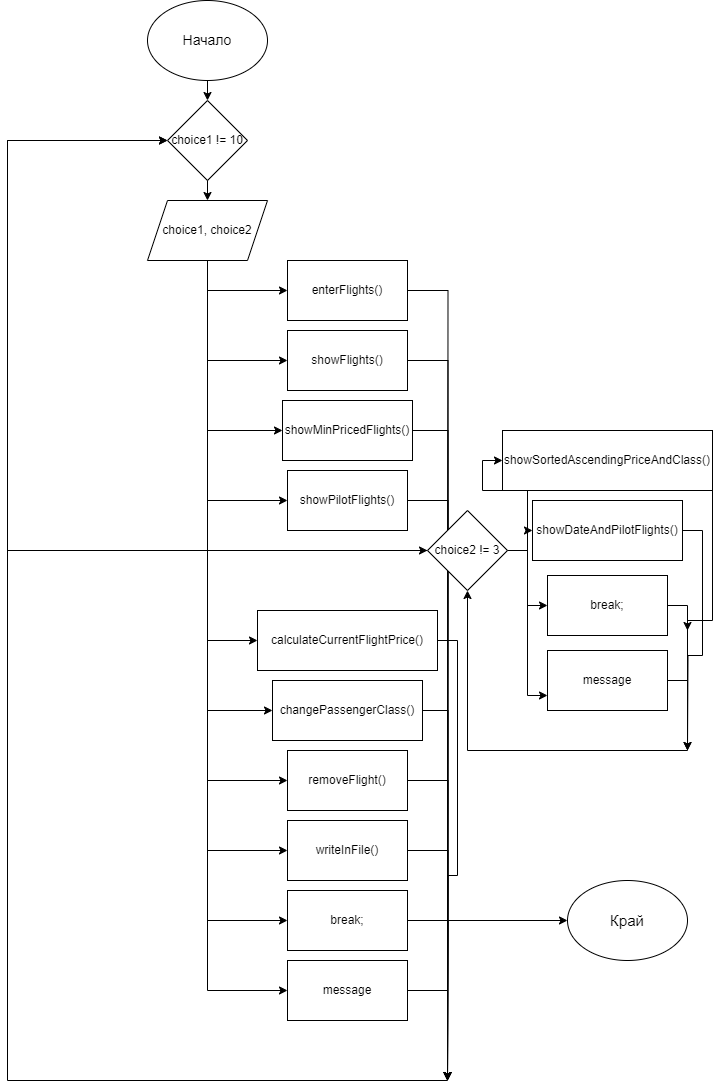

The diagram above was exported from draw.io. Its source (the exported page's mxGraphModel, read from the mxfile embedded in the PNG):
<mxGraphModel dx="955" dy="525" grid="1" gridSize="10" guides="1" tooltips="1" connect="1" arrows="1" fold="1" page="1" pageScale="1" pageWidth="827" pageHeight="1169" math="0" shadow="0">
  <root>
    <mxCell id="0" />
    <mxCell id="1" parent="0" />
    <mxCell id="IRS5IfIiks5q36_H0zQT-6" style="edgeStyle=orthogonalEdgeStyle;rounded=0;orthogonalLoop=1;jettySize=auto;html=1;exitX=0.5;exitY=1;exitDx=0;exitDy=0;entryX=0.5;entryY=0;entryDx=0;entryDy=0;" edge="1" parent="1" source="IRS5IfIiks5q36_H0zQT-1" target="IRS5IfIiks5q36_H0zQT-3">
      <mxGeometry relative="1" as="geometry" />
    </mxCell>
    <mxCell id="IRS5IfIiks5q36_H0zQT-1" value="&lt;p style=&quot;line-height: 110%; font-size: 14px;&quot;&gt;Начало&lt;/p&gt;" style="ellipse;whiteSpace=wrap;html=1;" vertex="1" parent="1">
      <mxGeometry x="220" y="10" width="120" height="80" as="geometry" />
    </mxCell>
    <mxCell id="IRS5IfIiks5q36_H0zQT-33" style="edgeStyle=orthogonalEdgeStyle;rounded=0;orthogonalLoop=1;jettySize=auto;html=1;exitX=0.5;exitY=1;exitDx=0;exitDy=0;" edge="1" parent="1" source="IRS5IfIiks5q36_H0zQT-2" target="IRS5IfIiks5q36_H0zQT-8">
      <mxGeometry relative="1" as="geometry" />
    </mxCell>
    <mxCell id="IRS5IfIiks5q36_H0zQT-35" style="edgeStyle=orthogonalEdgeStyle;rounded=0;orthogonalLoop=1;jettySize=auto;html=1;exitX=0.5;exitY=1;exitDx=0;exitDy=0;entryX=0;entryY=0.5;entryDx=0;entryDy=0;" edge="1" parent="1" source="IRS5IfIiks5q36_H0zQT-2" target="IRS5IfIiks5q36_H0zQT-12">
      <mxGeometry relative="1" as="geometry" />
    </mxCell>
    <mxCell id="IRS5IfIiks5q36_H0zQT-36" style="edgeStyle=orthogonalEdgeStyle;rounded=0;orthogonalLoop=1;jettySize=auto;html=1;exitX=0.5;exitY=1;exitDx=0;exitDy=0;entryX=0;entryY=0.5;entryDx=0;entryDy=0;" edge="1" parent="1" source="IRS5IfIiks5q36_H0zQT-2" target="IRS5IfIiks5q36_H0zQT-13">
      <mxGeometry relative="1" as="geometry" />
    </mxCell>
    <mxCell id="IRS5IfIiks5q36_H0zQT-37" style="edgeStyle=orthogonalEdgeStyle;rounded=0;orthogonalLoop=1;jettySize=auto;html=1;exitX=0.5;exitY=1;exitDx=0;exitDy=0;entryX=0;entryY=0.5;entryDx=0;entryDy=0;" edge="1" parent="1" source="IRS5IfIiks5q36_H0zQT-2" target="IRS5IfIiks5q36_H0zQT-14">
      <mxGeometry relative="1" as="geometry" />
    </mxCell>
    <mxCell id="IRS5IfIiks5q36_H0zQT-38" style="edgeStyle=orthogonalEdgeStyle;rounded=0;orthogonalLoop=1;jettySize=auto;html=1;exitX=0.5;exitY=1;exitDx=0;exitDy=0;entryX=0;entryY=0.5;entryDx=0;entryDy=0;" edge="1" parent="1" source="IRS5IfIiks5q36_H0zQT-2" target="IRS5IfIiks5q36_H0zQT-22">
      <mxGeometry relative="1" as="geometry" />
    </mxCell>
    <mxCell id="IRS5IfIiks5q36_H0zQT-39" style="edgeStyle=orthogonalEdgeStyle;rounded=0;orthogonalLoop=1;jettySize=auto;html=1;exitX=0.5;exitY=1;exitDx=0;exitDy=0;entryX=0;entryY=0.5;entryDx=0;entryDy=0;" edge="1" parent="1" source="IRS5IfIiks5q36_H0zQT-2" target="IRS5IfIiks5q36_H0zQT-17">
      <mxGeometry relative="1" as="geometry" />
    </mxCell>
    <mxCell id="IRS5IfIiks5q36_H0zQT-40" style="edgeStyle=orthogonalEdgeStyle;rounded=0;orthogonalLoop=1;jettySize=auto;html=1;exitX=0.5;exitY=1;exitDx=0;exitDy=0;entryX=0;entryY=0.5;entryDx=0;entryDy=0;" edge="1" parent="1" source="IRS5IfIiks5q36_H0zQT-2" target="IRS5IfIiks5q36_H0zQT-18">
      <mxGeometry relative="1" as="geometry" />
    </mxCell>
    <mxCell id="IRS5IfIiks5q36_H0zQT-41" style="edgeStyle=orthogonalEdgeStyle;rounded=0;orthogonalLoop=1;jettySize=auto;html=1;exitX=0.5;exitY=1;exitDx=0;exitDy=0;entryX=0;entryY=0.5;entryDx=0;entryDy=0;" edge="1" parent="1" source="IRS5IfIiks5q36_H0zQT-2" target="IRS5IfIiks5q36_H0zQT-15">
      <mxGeometry relative="1" as="geometry" />
    </mxCell>
    <mxCell id="IRS5IfIiks5q36_H0zQT-42" style="edgeStyle=orthogonalEdgeStyle;rounded=0;orthogonalLoop=1;jettySize=auto;html=1;exitX=0.5;exitY=1;exitDx=0;exitDy=0;entryX=0;entryY=0.5;entryDx=0;entryDy=0;" edge="1" parent="1" source="IRS5IfIiks5q36_H0zQT-2" target="IRS5IfIiks5q36_H0zQT-10">
      <mxGeometry relative="1" as="geometry" />
    </mxCell>
    <mxCell id="IRS5IfIiks5q36_H0zQT-43" style="edgeStyle=orthogonalEdgeStyle;rounded=0;orthogonalLoop=1;jettySize=auto;html=1;exitX=0.5;exitY=1;exitDx=0;exitDy=0;entryX=0;entryY=0.5;entryDx=0;entryDy=0;" edge="1" parent="1" source="IRS5IfIiks5q36_H0zQT-2" target="IRS5IfIiks5q36_H0zQT-9">
      <mxGeometry relative="1" as="geometry" />
    </mxCell>
    <mxCell id="IRS5IfIiks5q36_H0zQT-44" style="edgeStyle=orthogonalEdgeStyle;rounded=0;orthogonalLoop=1;jettySize=auto;html=1;exitX=0.5;exitY=1;exitDx=0;exitDy=0;entryX=0;entryY=0.5;entryDx=0;entryDy=0;" edge="1" parent="1" source="IRS5IfIiks5q36_H0zQT-2" target="IRS5IfIiks5q36_H0zQT-11">
      <mxGeometry relative="1" as="geometry" />
    </mxCell>
    <mxCell id="IRS5IfIiks5q36_H0zQT-2" value="choice1, choice2" style="shape=parallelogram;perimeter=parallelogramPerimeter;whiteSpace=wrap;html=1;fixedSize=1;" vertex="1" parent="1">
      <mxGeometry x="220" y="210" width="120" height="60" as="geometry" />
    </mxCell>
    <mxCell id="IRS5IfIiks5q36_H0zQT-7" style="edgeStyle=orthogonalEdgeStyle;rounded=0;orthogonalLoop=1;jettySize=auto;html=1;exitX=0.5;exitY=1;exitDx=0;exitDy=0;entryX=0.5;entryY=0;entryDx=0;entryDy=0;" edge="1" parent="1" source="IRS5IfIiks5q36_H0zQT-3" target="IRS5IfIiks5q36_H0zQT-2">
      <mxGeometry relative="1" as="geometry" />
    </mxCell>
    <mxCell id="IRS5IfIiks5q36_H0zQT-3" value="choice1 != 10" style="rhombus;whiteSpace=wrap;html=1;" vertex="1" parent="1">
      <mxGeometry x="240" y="110" width="80" height="80" as="geometry" />
    </mxCell>
    <mxCell id="IRS5IfIiks5q36_H0zQT-46" style="edgeStyle=orthogonalEdgeStyle;rounded=0;orthogonalLoop=1;jettySize=auto;html=1;exitX=1;exitY=0.5;exitDx=0;exitDy=0;" edge="1" parent="1" source="IRS5IfIiks5q36_H0zQT-8">
      <mxGeometry relative="1" as="geometry">
        <mxPoint x="520" y="1090" as="targetPoint" />
      </mxGeometry>
    </mxCell>
    <mxCell id="IRS5IfIiks5q36_H0zQT-8" value="enterFlights()" style="rounded=0;whiteSpace=wrap;html=1;" vertex="1" parent="1">
      <mxGeometry x="360" y="270" width="120" height="60" as="geometry" />
    </mxCell>
    <mxCell id="IRS5IfIiks5q36_H0zQT-54" style="edgeStyle=orthogonalEdgeStyle;rounded=0;orthogonalLoop=1;jettySize=auto;html=1;exitX=1;exitY=0.5;exitDx=0;exitDy=0;" edge="1" parent="1" source="IRS5IfIiks5q36_H0zQT-9">
      <mxGeometry relative="1" as="geometry">
        <mxPoint x="520" y="1090" as="targetPoint" />
      </mxGeometry>
    </mxCell>
    <mxCell id="IRS5IfIiks5q36_H0zQT-9" value="break;" style="rounded=0;whiteSpace=wrap;html=1;" vertex="1" parent="1">
      <mxGeometry x="360" y="900" width="120" height="60" as="geometry" />
    </mxCell>
    <mxCell id="IRS5IfIiks5q36_H0zQT-53" style="edgeStyle=orthogonalEdgeStyle;rounded=0;orthogonalLoop=1;jettySize=auto;html=1;exitX=1;exitY=0.5;exitDx=0;exitDy=0;" edge="1" parent="1" source="IRS5IfIiks5q36_H0zQT-10">
      <mxGeometry relative="1" as="geometry">
        <mxPoint x="520" y="1090" as="targetPoint" />
      </mxGeometry>
    </mxCell>
    <mxCell id="IRS5IfIiks5q36_H0zQT-10" value="writeInFile()" style="rounded=0;whiteSpace=wrap;html=1;" vertex="1" parent="1">
      <mxGeometry x="360" y="830" width="120" height="60" as="geometry" />
    </mxCell>
    <mxCell id="IRS5IfIiks5q36_H0zQT-45" style="edgeStyle=orthogonalEdgeStyle;rounded=0;orthogonalLoop=1;jettySize=auto;html=1;exitX=1;exitY=0.5;exitDx=0;exitDy=0;" edge="1" parent="1" source="IRS5IfIiks5q36_H0zQT-11">
      <mxGeometry relative="1" as="geometry">
        <mxPoint x="240" y="150" as="targetPoint" />
        <Array as="points">
          <mxPoint x="520" y="1000" />
          <mxPoint x="520" y="1090" />
          <mxPoint x="80" y="1090" />
          <mxPoint x="80" y="150" />
        </Array>
      </mxGeometry>
    </mxCell>
    <mxCell id="nleceojceCzXvJDe0_Dn-1" style="edgeStyle=orthogonalEdgeStyle;rounded=0;orthogonalLoop=1;jettySize=auto;html=1;exitX=1;exitY=0.5;exitDx=0;exitDy=0;entryX=0;entryY=0.5;entryDx=0;entryDy=0;" edge="1" parent="1" source="IRS5IfIiks5q36_H0zQT-9" target="nleceojceCzXvJDe0_Dn-2">
      <mxGeometry relative="1" as="geometry">
        <mxPoint x="630" y="1000" as="targetPoint" />
      </mxGeometry>
    </mxCell>
    <mxCell id="IRS5IfIiks5q36_H0zQT-11" value="message" style="rounded=0;whiteSpace=wrap;html=1;" vertex="1" parent="1">
      <mxGeometry x="360" y="970" width="120" height="60" as="geometry" />
    </mxCell>
    <mxCell id="IRS5IfIiks5q36_H0zQT-47" style="edgeStyle=orthogonalEdgeStyle;rounded=0;orthogonalLoop=1;jettySize=auto;html=1;exitX=1;exitY=0.5;exitDx=0;exitDy=0;" edge="1" parent="1" source="IRS5IfIiks5q36_H0zQT-12">
      <mxGeometry relative="1" as="geometry">
        <mxPoint x="520" y="1090" as="targetPoint" />
      </mxGeometry>
    </mxCell>
    <mxCell id="IRS5IfIiks5q36_H0zQT-12" value="showFlights()" style="rounded=0;whiteSpace=wrap;html=1;" vertex="1" parent="1">
      <mxGeometry x="360" y="340" width="120" height="60" as="geometry" />
    </mxCell>
    <mxCell id="IRS5IfIiks5q36_H0zQT-48" style="edgeStyle=orthogonalEdgeStyle;rounded=0;orthogonalLoop=1;jettySize=auto;html=1;exitX=1;exitY=0.5;exitDx=0;exitDy=0;" edge="1" parent="1" source="IRS5IfIiks5q36_H0zQT-13">
      <mxGeometry relative="1" as="geometry">
        <mxPoint x="520" y="1090" as="targetPoint" />
      </mxGeometry>
    </mxCell>
    <mxCell id="IRS5IfIiks5q36_H0zQT-13" value="showMinPricedFlights()" style="rounded=0;whiteSpace=wrap;html=1;" vertex="1" parent="1">
      <mxGeometry x="355" y="410" width="130" height="60" as="geometry" />
    </mxCell>
    <mxCell id="IRS5IfIiks5q36_H0zQT-49" style="edgeStyle=orthogonalEdgeStyle;rounded=0;orthogonalLoop=1;jettySize=auto;html=1;exitX=1;exitY=0.5;exitDx=0;exitDy=0;" edge="1" parent="1" source="IRS5IfIiks5q36_H0zQT-14">
      <mxGeometry relative="1" as="geometry">
        <mxPoint x="520" y="1090" as="targetPoint" />
      </mxGeometry>
    </mxCell>
    <mxCell id="IRS5IfIiks5q36_H0zQT-14" value="showPilotFlights()" style="rounded=0;whiteSpace=wrap;html=1;" vertex="1" parent="1">
      <mxGeometry x="360" y="480" width="120" height="60" as="geometry" />
    </mxCell>
    <mxCell id="IRS5IfIiks5q36_H0zQT-52" style="edgeStyle=orthogonalEdgeStyle;rounded=0;orthogonalLoop=1;jettySize=auto;html=1;exitX=1;exitY=0.5;exitDx=0;exitDy=0;" edge="1" parent="1" source="IRS5IfIiks5q36_H0zQT-15">
      <mxGeometry relative="1" as="geometry">
        <mxPoint x="520" y="1090" as="targetPoint" />
      </mxGeometry>
    </mxCell>
    <mxCell id="IRS5IfIiks5q36_H0zQT-15" value="removeFlight()" style="rounded=0;whiteSpace=wrap;html=1;" vertex="1" parent="1">
      <mxGeometry x="360" y="760" width="120" height="60" as="geometry" />
    </mxCell>
    <mxCell id="IRS5IfIiks5q36_H0zQT-29" style="edgeStyle=orthogonalEdgeStyle;rounded=0;orthogonalLoop=1;jettySize=auto;html=1;exitX=1;exitY=0.5;exitDx=0;exitDy=0;" edge="1" parent="1" source="IRS5IfIiks5q36_H0zQT-16">
      <mxGeometry relative="1" as="geometry">
        <mxPoint x="760" y="760" as="targetPoint" />
        <Array as="points">
          <mxPoint x="785" y="630" />
          <mxPoint x="760" y="630" />
        </Array>
      </mxGeometry>
    </mxCell>
    <mxCell id="IRS5IfIiks5q36_H0zQT-16" value="showSortedAscendingPriceAndClass()" style="rounded=0;whiteSpace=wrap;html=1;" vertex="1" parent="1">
      <mxGeometry x="575" y="440" width="210" height="60" as="geometry" />
    </mxCell>
    <mxCell id="IRS5IfIiks5q36_H0zQT-50" style="edgeStyle=orthogonalEdgeStyle;rounded=0;orthogonalLoop=1;jettySize=auto;html=1;exitX=1;exitY=0.5;exitDx=0;exitDy=0;" edge="1" parent="1" source="IRS5IfIiks5q36_H0zQT-17">
      <mxGeometry relative="1" as="geometry">
        <mxPoint x="520" y="1090" as="targetPoint" />
      </mxGeometry>
    </mxCell>
    <mxCell id="IRS5IfIiks5q36_H0zQT-17" value="calculateCurrentFlightPrice()" style="rounded=0;whiteSpace=wrap;html=1;" vertex="1" parent="1">
      <mxGeometry x="330" y="620" width="180" height="60" as="geometry" />
    </mxCell>
    <mxCell id="IRS5IfIiks5q36_H0zQT-51" style="edgeStyle=orthogonalEdgeStyle;rounded=0;orthogonalLoop=1;jettySize=auto;html=1;exitX=1;exitY=0.5;exitDx=0;exitDy=0;" edge="1" parent="1" source="IRS5IfIiks5q36_H0zQT-18">
      <mxGeometry relative="1" as="geometry">
        <mxPoint x="520" y="1090" as="targetPoint" />
      </mxGeometry>
    </mxCell>
    <mxCell id="IRS5IfIiks5q36_H0zQT-18" value="changePassengerClass()" style="rounded=0;whiteSpace=wrap;html=1;" vertex="1" parent="1">
      <mxGeometry x="345" y="690" width="150" height="60" as="geometry" />
    </mxCell>
    <mxCell id="IRS5IfIiks5q36_H0zQT-31" style="edgeStyle=orthogonalEdgeStyle;rounded=0;orthogonalLoop=1;jettySize=auto;html=1;exitX=1;exitY=0.5;exitDx=0;exitDy=0;" edge="1" parent="1" source="IRS5IfIiks5q36_H0zQT-19">
      <mxGeometry relative="1" as="geometry">
        <mxPoint x="760" y="760" as="targetPoint" />
      </mxGeometry>
    </mxCell>
    <mxCell id="IRS5IfIiks5q36_H0zQT-19" value="showDateAndPilotFlights()" style="rounded=0;whiteSpace=wrap;html=1;" vertex="1" parent="1">
      <mxGeometry x="605" y="510" width="150" height="60" as="geometry" />
    </mxCell>
    <mxCell id="IRS5IfIiks5q36_H0zQT-30" style="edgeStyle=orthogonalEdgeStyle;rounded=0;orthogonalLoop=1;jettySize=auto;html=1;exitX=1;exitY=0.5;exitDx=0;exitDy=0;" edge="1" parent="1" source="IRS5IfIiks5q36_H0zQT-20">
      <mxGeometry relative="1" as="geometry">
        <mxPoint x="760" y="640" as="targetPoint" />
      </mxGeometry>
    </mxCell>
    <mxCell id="IRS5IfIiks5q36_H0zQT-20" value="break;" style="rounded=0;whiteSpace=wrap;html=1;" vertex="1" parent="1">
      <mxGeometry x="620" y="585" width="120" height="60" as="geometry" />
    </mxCell>
    <mxCell id="IRS5IfIiks5q36_H0zQT-27" style="edgeStyle=orthogonalEdgeStyle;rounded=0;orthogonalLoop=1;jettySize=auto;html=1;entryX=0.5;entryY=1;entryDx=0;entryDy=0;exitX=1;exitY=0.5;exitDx=0;exitDy=0;" edge="1" parent="1" source="IRS5IfIiks5q36_H0zQT-21" target="IRS5IfIiks5q36_H0zQT-22">
      <mxGeometry relative="1" as="geometry">
        <Array as="points">
          <mxPoint x="760" y="690" />
          <mxPoint x="760" y="760" />
          <mxPoint x="540" y="760" />
        </Array>
      </mxGeometry>
    </mxCell>
    <mxCell id="IRS5IfIiks5q36_H0zQT-21" value="message" style="rounded=0;whiteSpace=wrap;html=1;" vertex="1" parent="1">
      <mxGeometry x="620" y="660" width="120" height="60" as="geometry" />
    </mxCell>
    <mxCell id="IRS5IfIiks5q36_H0zQT-23" style="edgeStyle=orthogonalEdgeStyle;rounded=0;orthogonalLoop=1;jettySize=auto;html=1;exitX=1;exitY=0.5;exitDx=0;exitDy=0;entryX=0;entryY=0.5;entryDx=0;entryDy=0;" edge="1" parent="1" source="IRS5IfIiks5q36_H0zQT-22" target="IRS5IfIiks5q36_H0zQT-16">
      <mxGeometry relative="1" as="geometry" />
    </mxCell>
    <mxCell id="IRS5IfIiks5q36_H0zQT-24" style="edgeStyle=orthogonalEdgeStyle;rounded=0;orthogonalLoop=1;jettySize=auto;html=1;exitX=1;exitY=0.5;exitDx=0;exitDy=0;" edge="1" parent="1" source="IRS5IfIiks5q36_H0zQT-22" target="IRS5IfIiks5q36_H0zQT-19">
      <mxGeometry relative="1" as="geometry" />
    </mxCell>
    <mxCell id="IRS5IfIiks5q36_H0zQT-25" style="edgeStyle=orthogonalEdgeStyle;rounded=0;orthogonalLoop=1;jettySize=auto;html=1;exitX=1;exitY=0.5;exitDx=0;exitDy=0;entryX=0;entryY=0.5;entryDx=0;entryDy=0;" edge="1" parent="1" source="IRS5IfIiks5q36_H0zQT-22" target="IRS5IfIiks5q36_H0zQT-20">
      <mxGeometry relative="1" as="geometry" />
    </mxCell>
    <mxCell id="IRS5IfIiks5q36_H0zQT-26" style="edgeStyle=orthogonalEdgeStyle;rounded=0;orthogonalLoop=1;jettySize=auto;html=1;exitX=1;exitY=0.5;exitDx=0;exitDy=0;entryX=0;entryY=0.75;entryDx=0;entryDy=0;" edge="1" parent="1" source="IRS5IfIiks5q36_H0zQT-22" target="IRS5IfIiks5q36_H0zQT-21">
      <mxGeometry relative="1" as="geometry" />
    </mxCell>
    <mxCell id="IRS5IfIiks5q36_H0zQT-32" style="edgeStyle=orthogonalEdgeStyle;rounded=0;orthogonalLoop=1;jettySize=auto;html=1;exitX=0;exitY=0.5;exitDx=0;exitDy=0;entryX=0;entryY=0.5;entryDx=0;entryDy=0;" edge="1" parent="1" source="IRS5IfIiks5q36_H0zQT-22" target="IRS5IfIiks5q36_H0zQT-3">
      <mxGeometry relative="1" as="geometry">
        <Array as="points">
          <mxPoint x="80" y="560" />
          <mxPoint x="80" y="150" />
        </Array>
      </mxGeometry>
    </mxCell>
    <mxCell id="IRS5IfIiks5q36_H0zQT-22" value="choice2 != 3" style="rhombus;whiteSpace=wrap;html=1;" vertex="1" parent="1">
      <mxGeometry x="500" y="520" width="80" height="80" as="geometry" />
    </mxCell>
    <mxCell id="nleceojceCzXvJDe0_Dn-2" value="Край" style="ellipse;whiteSpace=wrap;html=1;fontSize=15;" vertex="1" parent="1">
      <mxGeometry x="640" y="890" width="120" height="80" as="geometry" />
    </mxCell>
  </root>
</mxGraphModel>